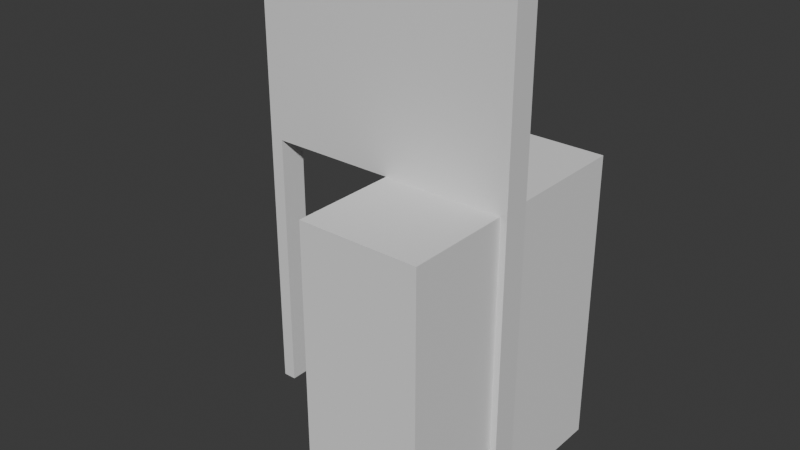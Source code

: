 # Source: DoppelT_rRahmen.blend  (saved by Blender 4.2.66; exported with 4.5.12 LTS)
import bpy
from mathutils import Matrix  # noqa: F401  (used for matrix-valued properties, if any)

bpy.ops.wm.read_factory_settings(use_empty=True)
scene = bpy.context.scene
scene.name = 'Scene'

# ---- collections
col_collection = bpy.data.collections.new('Collection'); scene.collection.children.link(col_collection)

# ---- materials (node trees are filled in below, after node groups)
mat_innen_001 = bpy.data.materials.new('Innen.001')
mat_innen_001.use_backface_culling = True
mat_innen_001.use_transparent_shadow = False
mat_aussen = bpy.data.materials.new('Aussen')
mat_aussen.alpha_threshold = 0.0
mat_aussen.use_backface_culling = True
mat_aussen.use_transparent_shadow = False
mat_aussen.roughness = 0.5
mat_aussen.line_color = (0.0, 0.0, 0.0, 1.0)

# ---- material node trees
mat_innen_001.use_nodes = True; mat_innen_001.node_tree.nodes.clear()
_N = mat_innen_001.node_tree.nodes; _L = mat_innen_001.node_tree.links
n0 = _N.new('ShaderNodeBsdfPrincipled'); n0.name = 'Principled BSDF'; n0.location = (10, 300)
n0.inputs[3].default_value = 1.45
n1 = _N.new('ShaderNodeOutputMaterial'); n1.name = 'Material Output'; n1.location = (300, 300)
_L.new(n0.outputs[0], n1.inputs[0])
n1.is_active_output = True
mat_aussen.use_nodes = True; mat_aussen.node_tree.nodes.clear()
_N = mat_aussen.node_tree.nodes; _L = mat_aussen.node_tree.links
n0 = _N.new('ShaderNodeOutputMaterial'); n0.name = 'Material Output'; n0.location = (300, 300)
n1 = _N.new('ShaderNodeBsdfPrincipled'); n1.name = 'Principled BSDF'; n1.location = (10, 300)
n1.inputs[0].default_value = (0.1235, 0.0, 0.002298, 1.0)
n1.inputs[3].default_value = 1.45
_L.new(n1.outputs[0], n0.inputs[0])
n0.is_active_output = True

# ---- world
world_world = bpy.data.worlds.new('World'); scene.world = world_world
world_world.use_nodes = True; world_world.node_tree.nodes.clear()
_N = world_world.node_tree.nodes; _L = world_world.node_tree.links
n0 = _N.new('ShaderNodeOutputWorld'); n0.name = 'World Output'; n0.location = (300, 300)
n1 = _N.new('ShaderNodeBackground'); n1.name = 'Background'; n1.location = (10, 300)
n1.inputs[0].default_value = (0.05088, 0.05088, 0.05088, 1.0)
_L.new(n1.outputs[0], n0.inputs[0])
n0.is_active_output = True
world_world.color = (0.05088, 0.05088, 0.05088)
world_world.use_sun_shadow = False
world_world.sun_shadow_jitter_overblur = 0.0

# ---- meshes
me_cube_001 = bpy.data.meshes.new('Cube.001')
me_cube_001.from_pydata([(-1.0, -1.0, -1.29), (-1.0, -1.0, 1.0), (-1.0, 1.0, -1.29), (-1.0, 1.0, 1.0), (1.0, -1.0, -1.29), (1.0, -1.0, 1.0), (1.0, 1.0, -1.29), (1.0, 1.0, 1.0)], [], [(0, 1, 3, 2), (2, 3, 7, 6), (6, 7, 5, 4), (4, 5, 1, 0), (2, 6, 4, 0), (7, 3, 1, 5)])
_uv = me_cube_001.uv_layers.new(name='UVMap')
_uv.uv.foreach_set('vector', [0.375, 0.0, 0.625, 0.0, 0.625, 0.25, 0.375, 0.25, 0.375, 0.25, 0.625, 0.25, 0.625, 0.5, 0.375, 0.5, 0.375, 0.5, 0.625, 0.5, 0.625, 0.75, 0.375, 0.75, 0.375, 0.75, 0.625, 0.75, 0.625, 1.0, 0.375, 1.0, 0.125, 0.5, 0.375, 0.5, 0.375, 0.75, 0.125, 0.75, 0.625, 0.5, 0.875, 0.5, 0.875, 0.75, 0.625, 0.75])
me_cube_001.update()
me_cube_002 = bpy.data.meshes.new('Cube.002')
me_cube_002.from_pydata([(0.0, -5.96e-09, 3.4), (0.0, -5.96e-09, 0.0), (0.0, -0.2, 3.4), (0.0, -0.2, -1.118e-08), (0.09873, -0.2, 0.0), (0.09873, -0.2, 2.0), (0.09873, -7.451e-09, 0.0), (0.09873, -7.451e-09, 2.0), (2.0, -5.96e-09, 3.4), (2.0, -5.96e-09, 0.0), (2.0, -0.2, 3.4), (2.0, -0.2, 1.118e-08), (1.901, -0.2, 2.0), (1.901, -0.2, 0.0), (1.901, -7.451e-09, 0.0), (1.901, -7.451e-09, 2.0)], [], [(2, 3, 4, 5, 12, 13, 11, 10), (3, 2, 0, 1), (3, 1, 6, 4), (7, 5, 4, 6), (1, 0, 8, 9, 14, 15, 7, 6), (14, 9, 11, 13), (9, 8, 10, 11), (13, 12, 15, 14), (2, 10, 8, 0), (7, 15, 12, 5)])
me_cube_002.polygons.foreach_set('material_index', [0, 0, 0, 0, 1, 0, 0, 0, 0, 0])
_uv = me_cube_002.uv_layers.new(name='UVMap')
_uv.uv.foreach_set('vector', [0.4167, 0.0, 0.4167, 0.7292, 0.3961, 0.7292, 0.3961, 0.3125, 0.02057, 0.3125, 0.02057, 0.7292, 0.0, 0.7292, 0.0, 0.0, 0.8333, 0.7292, 0.8333, 0.0, 0.875, 0.0, 0.875, 0.7292, 0.02057, 0.7292, 0.02057, 0.7708, 0.0, 0.7708, 0.0, 0.7292, 0.9167, 0.4167, 0.9583, 0.4167, 0.9583, 0.8333, 0.9167, 0.8333, 0.4167, 0.7292, 0.4167, 0.0, 0.8333, 0.0, 0.8333, 0.7292, 0.8128, 0.7292, 0.8128, 0.3125, 0.4372, 0.3125, 0.4372, 0.7292, 0.04114, 0.7708, 0.02057, 0.7708, 0.02057, 0.7292, 0.04114, 0.7292, 0.875, 0.7292, 0.875, 0.0, 0.9167, 0.0, 0.9167, 0.7292, 0.9583, 0.4167, 0.9583, 0.0, 1.0, 0.0, 1.0, 0.4167, 0.9167, 0.4167, 0.9167, -5.299e-09, 0.9583, -2.154e-09, 0.9583, 0.4167, 1.0, 0.4167, 1.0, 0.7922, 0.9583, 0.7922, 0.9583, 0.4167])
me_cube_002.materials.append(mat_innen_001)
me_cube_002.materials.append(mat_aussen)
me_cube_002.use_mirror_vertex_groups = False
me_cube_002.update()

# ---- objects
ob_cube = bpy.data.objects.new('Cube', me_cube_001)
ob_wand_1___4_001 = bpy.data.objects.new('Wand 1 * 4.001', me_cube_002)

# ---- transforms, parenting, visibility, modifiers, constraints
ob_cube.location = (0.5, 0.0, 1.0)
ob_cube.scale = (0.4504, 1.0, 1.0)
ob_wand_1___4_001.location = (-1.0, 0.0, 0.0)
ob_wand_1___4_001.lock_rotations_4d = False
ob_wand_1___4_001.empty_display_type = 'ARROWS'
ob_wand_1___4_001.lineart.crease_threshold = 0.0

# ---- collection membership
col_collection.objects.link(ob_cube)
col_collection.objects.link(ob_wand_1___4_001)

# ---- scene / render settings (as saved in the file)
scene.frame_start = 1; scene.frame_end = 250; scene.frame_set(105)
scene.render.engine = 'BLENDER_EEVEE_NEXT'
scene.cycles.sampling_pattern = 'TABULATED_SOBOL'
scene.eevee.ray_tracing_options.trace_max_roughness = 0.0
bpy.context.view_layer.update()

# ---- added for rendering (the .blend has no active camera and no usable light): camera, sun
cam_auto = bpy.data.cameras.new('AutoCamera')
cam_auto.lens = 50.0
cam_auto.sensor_width = 36.0
cam_auto.clip_end = 1000.0
ob_auto_camera = bpy.data.objects.new('AutoCamera', cam_auto)
scene.collection.objects.link(ob_auto_camera)
ob_auto_camera.location = (4.30178, -5.16214, 4.99634)
ob_auto_camera.rotation_euler = (1.09748, -7.21219e-08, 0.694738)
scene.camera = ob_auto_camera
light_auto_sun = bpy.data.lights.new('AutoSun', 'SUN')
light_auto_sun.energy = 3.0
light_auto_sun.angle = 0.0523599
ob_auto_sun = bpy.data.objects.new('AutoSun', light_auto_sun)
scene.collection.objects.link(ob_auto_sun)
ob_auto_sun.rotation_euler = (0.872665, 0.174533, 0.523599)
bpy.context.view_layer.update()
